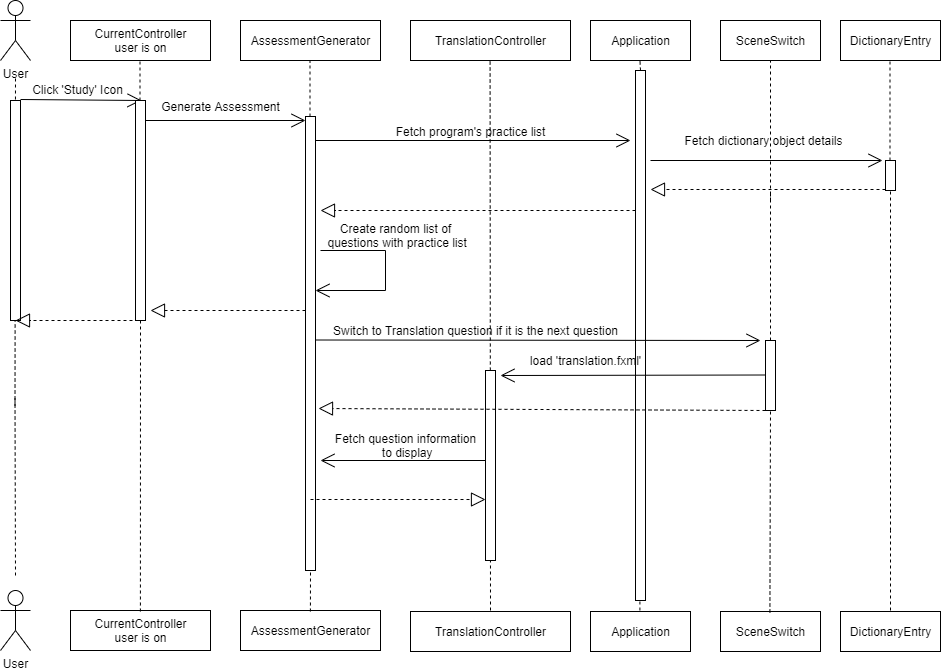

The diagram above was exported from draw.io. Its source (the exported page's mxGraphModel, read from the mxfile embedded in the PNG):
<mxGraphModel dx="2249" dy="745" grid="1" gridSize="10" guides="1" tooltips="1" connect="1" arrows="1" fold="1" page="1" pageScale="1" pageWidth="827" pageHeight="1169" math="0" shadow="0">
  <root>
    <mxCell id="0" />
    <mxCell id="1" parent="0" />
    <mxCell id="yqUC0qFjyxWzrSLe7v-T-5" value="Application" style="html=1;" parent="1" vertex="1">
      <mxGeometry x="120" y="120" width="100" height="40" as="geometry" />
    </mxCell>
    <mxCell id="yqUC0qFjyxWzrSLe7v-T-7" value="User" style="shape=umlActor;verticalLabelPosition=bottom;labelBackgroundColor=#ffffff;verticalAlign=top;html=1;" parent="1" vertex="1">
      <mxGeometry x="-470" y="690" width="30" height="60" as="geometry" />
    </mxCell>
    <mxCell id="yqUC0qFjyxWzrSLe7v-T-10" value="Application" style="html=1;" parent="1" vertex="1">
      <mxGeometry x="120" y="711" width="100" height="40" as="geometry" />
    </mxCell>
    <mxCell id="yqUC0qFjyxWzrSLe7v-T-12" value="SceneSwitch" style="html=1;" parent="1" vertex="1">
      <mxGeometry x="250" y="120" width="100" height="40" as="geometry" />
    </mxCell>
    <mxCell id="yqUC0qFjyxWzrSLe7v-T-13" value="SceneSwitch" style="html=1;" parent="1" vertex="1">
      <mxGeometry x="250" y="711" width="100" height="40" as="geometry" />
    </mxCell>
    <mxCell id="OBCLR_QphcS7tdi88aL6-14" value="" style="endArrow=classic;html=1;" parent="1" edge="1">
      <mxGeometry width="50" height="50" relative="1" as="geometry">
        <mxPoint x="170" y="230" as="sourcePoint" />
        <mxPoint x="170" y="230" as="targetPoint" />
      </mxGeometry>
    </mxCell>
    <mxCell id="OBCLR_QphcS7tdi88aL6-18" value="" style="endArrow=classic;html=1;" parent="1" edge="1">
      <mxGeometry width="50" height="50" relative="1" as="geometry">
        <mxPoint x="45" y="230" as="sourcePoint" />
        <mxPoint x="45" y="230" as="targetPoint" />
      </mxGeometry>
    </mxCell>
    <mxCell id="_wnejCQ74e9Fzrh7pKuL-14" value="DictionaryEntry" style="html=1;" parent="1" vertex="1">
      <mxGeometry x="370" y="120" width="100" height="40" as="geometry" />
    </mxCell>
    <mxCell id="_wnejCQ74e9Fzrh7pKuL-16" value="DictionaryEntry" style="html=1;" parent="1" vertex="1">
      <mxGeometry x="370" y="711" width="100" height="40" as="geometry" />
    </mxCell>
    <mxCell id="_wnejCQ74e9Fzrh7pKuL-25" value="" style="endArrow=none;dashed=1;html=1;exitX=0.5;exitY=0;exitDx=0;exitDy=0;" parent="1" source="_wnejCQ74e9Fzrh7pKuL-26" edge="1">
      <mxGeometry width="50" height="50" relative="1" as="geometry">
        <mxPoint x="169.40999999999985" y="710" as="sourcePoint" />
        <mxPoint x="169.40999999999985" y="159" as="targetPoint" />
      </mxGeometry>
    </mxCell>
    <mxCell id="_wnejCQ74e9Fzrh7pKuL-26" value="" style="html=1;points=[];perimeter=orthogonalPerimeter;" parent="1" vertex="1">
      <mxGeometry x="165" y="170" width="10" height="530" as="geometry" />
    </mxCell>
    <mxCell id="_wnejCQ74e9Fzrh7pKuL-27" value="" style="endArrow=none;dashed=1;html=1;exitX=0.5;exitY=0;exitDx=0;exitDy=0;" parent="1" target="_wnejCQ74e9Fzrh7pKuL-26" edge="1">
      <mxGeometry width="50" height="50" relative="1" as="geometry">
        <mxPoint x="169.40999999999985" y="709.9999999999998" as="sourcePoint" />
        <mxPoint x="169.40999999999985" y="159" as="targetPoint" />
      </mxGeometry>
    </mxCell>
    <mxCell id="_wnejCQ74e9Fzrh7pKuL-30" value="" style="endArrow=none;dashed=1;html=1;entryX=0.5;entryY=1;entryDx=0;entryDy=0;" parent="1" target="yqUC0qFjyxWzrSLe7v-T-12" edge="1">
      <mxGeometry width="50" height="50" relative="1" as="geometry">
        <mxPoint x="300" y="300" as="sourcePoint" />
        <mxPoint x="299.40999999999985" y="220" as="targetPoint" />
      </mxGeometry>
    </mxCell>
    <mxCell id="kTU675rGr79A04hu-4bq-9" value="" style="endArrow=none;dashed=1;html=1;" parent="1" edge="1" source="GkJw84V_zyU4ztA8-13Y-61">
      <mxGeometry width="50" height="50" relative="1" as="geometry">
        <mxPoint x="420" y="390" as="sourcePoint" />
        <mxPoint x="419.4999999999999" y="160" as="targetPoint" />
      </mxGeometry>
    </mxCell>
    <mxCell id="kTU675rGr79A04hu-4bq-28" value="" style="endArrow=none;dashed=1;html=1;" parent="1" edge="1">
      <mxGeometry width="50" height="50" relative="1" as="geometry">
        <mxPoint x="420" y="630" as="sourcePoint" />
        <mxPoint x="420" y="390" as="targetPoint" />
      </mxGeometry>
    </mxCell>
    <mxCell id="kTU675rGr79A04hu-4bq-38" value="User" style="shape=umlActor;verticalLabelPosition=bottom;labelBackgroundColor=#ffffff;verticalAlign=top;html=1;" parent="1" vertex="1">
      <mxGeometry x="-470" y="100" width="30" height="60" as="geometry" />
    </mxCell>
    <mxCell id="kTU675rGr79A04hu-4bq-44" value="AssessmentGenerator" style="html=1;" parent="1" vertex="1">
      <mxGeometry x="-230" y="120" width="140" height="40" as="geometry" />
    </mxCell>
    <mxCell id="kTU675rGr79A04hu-4bq-46" value="AssessmentGenerator" style="html=1;" parent="1" vertex="1">
      <mxGeometry x="-230" y="710" width="140" height="40" as="geometry" />
    </mxCell>
    <mxCell id="l15PrsONZF8rLVdhTiXE-4" value="CurrentController&lt;br&gt;user is on" style="html=1;" parent="1" vertex="1">
      <mxGeometry x="-400" y="120" width="140" height="40" as="geometry" />
    </mxCell>
    <mxCell id="l15PrsONZF8rLVdhTiXE-5" value="CurrentController&lt;br&gt;user is on" style="html=1;" parent="1" vertex="1">
      <mxGeometry x="-400" y="710" width="140" height="40" as="geometry" />
    </mxCell>
    <mxCell id="l15PrsONZF8rLVdhTiXE-6" value="" style="endArrow=none;dashed=1;html=1;entryX=0.5;entryY=1;entryDx=0;entryDy=0;" parent="1" edge="1">
      <mxGeometry width="50" height="50" relative="1" as="geometry">
        <mxPoint x="20" y="710" as="sourcePoint" />
        <mxPoint x="19.589999999999975" y="160" as="targetPoint" />
      </mxGeometry>
    </mxCell>
    <mxCell id="l15PrsONZF8rLVdhTiXE-8" value="" style="endArrow=none;dashed=1;html=1;" parent="1" edge="1">
      <mxGeometry width="50" height="50" relative="1" as="geometry">
        <mxPoint x="-455.5" y="505" as="sourcePoint" />
        <mxPoint x="-455" y="175" as="targetPoint" />
      </mxGeometry>
    </mxCell>
    <mxCell id="l15PrsONZF8rLVdhTiXE-16" value="" style="endArrow=none;dashed=1;html=1;exitX=0.5;exitY=0;exitDx=0;exitDy=0;entryX=0.5;entryY=1;entryDx=0;entryDy=0;" parent="1" edge="1" source="GkJw84V_zyU4ztA8-13Y-72">
      <mxGeometry width="50" height="50" relative="1" as="geometry">
        <mxPoint x="299.40999999999985" y="712" as="sourcePoint" />
        <mxPoint x="300" y="290" as="targetPoint" />
      </mxGeometry>
    </mxCell>
    <mxCell id="GkJw84V_zyU4ztA8-13Y-9" value="" style="endArrow=none;dashed=1;html=1;" edge="1" parent="1">
      <mxGeometry width="50" height="50" relative="1" as="geometry">
        <mxPoint x="420" y="390" as="sourcePoint" />
        <mxPoint x="420" y="390" as="targetPoint" />
      </mxGeometry>
    </mxCell>
    <mxCell id="GkJw84V_zyU4ztA8-13Y-14" value="" style="endArrow=none;dashed=1;html=1;" edge="1" parent="1">
      <mxGeometry width="50" height="50" relative="1" as="geometry">
        <mxPoint x="-455" y="675" as="sourcePoint" />
        <mxPoint x="-455.5" y="495" as="targetPoint" />
      </mxGeometry>
    </mxCell>
    <mxCell id="GkJw84V_zyU4ztA8-13Y-39" value="" style="endArrow=none;dashed=1;html=1;" edge="1" parent="1">
      <mxGeometry width="50" height="50" relative="1" as="geometry">
        <mxPoint x="420" y="710" as="sourcePoint" />
        <mxPoint x="420" y="630" as="targetPoint" />
      </mxGeometry>
    </mxCell>
    <mxCell id="GkJw84V_zyU4ztA8-13Y-44" value="TranslationController" style="html=1;" vertex="1" parent="1">
      <mxGeometry x="-60" y="711" width="160" height="40" as="geometry" />
    </mxCell>
    <mxCell id="GkJw84V_zyU4ztA8-13Y-45" value="TranslationController" style="html=1;" vertex="1" parent="1">
      <mxGeometry x="-60" y="120" width="160" height="40" as="geometry" />
    </mxCell>
    <mxCell id="GkJw84V_zyU4ztA8-13Y-46" value="" style="endArrow=none;dashed=1;html=1;entryX=0.5;entryY=1;entryDx=0;entryDy=0;" edge="1" parent="1" source="GkJw84V_zyU4ztA8-13Y-54">
      <mxGeometry width="50" height="50" relative="1" as="geometry">
        <mxPoint x="-160.09" y="711" as="sourcePoint" />
        <mxPoint x="-160.49999999999986" y="161" as="targetPoint" />
      </mxGeometry>
    </mxCell>
    <mxCell id="GkJw84V_zyU4ztA8-13Y-47" value="" style="endArrow=none;dashed=1;html=1;entryX=0.5;entryY=1;entryDx=0;entryDy=0;" edge="1" parent="1" source="GkJw84V_zyU4ztA8-13Y-50">
      <mxGeometry width="50" height="50" relative="1" as="geometry">
        <mxPoint x="-330.09" y="711" as="sourcePoint" />
        <mxPoint x="-330.49999999999983" y="161" as="targetPoint" />
      </mxGeometry>
    </mxCell>
    <mxCell id="GkJw84V_zyU4ztA8-13Y-48" value="" style="html=1;points=[];perimeter=orthogonalPerimeter;" vertex="1" parent="1">
      <mxGeometry x="-460" y="200" width="10" height="220" as="geometry" />
    </mxCell>
    <mxCell id="GkJw84V_zyU4ztA8-13Y-49" value="" style="endArrow=open;endFill=1;endSize=12;html=1;entryX=0.6;entryY=0;entryDx=0;entryDy=0;entryPerimeter=0;" edge="1" parent="1" target="GkJw84V_zyU4ztA8-13Y-50">
      <mxGeometry width="160" relative="1" as="geometry">
        <mxPoint x="-450" y="199" as="sourcePoint" />
        <mxPoint x="-290" y="199" as="targetPoint" />
      </mxGeometry>
    </mxCell>
    <mxCell id="GkJw84V_zyU4ztA8-13Y-50" value="" style="html=1;points=[];perimeter=orthogonalPerimeter;" vertex="1" parent="1">
      <mxGeometry x="-335" y="200" width="10" height="220" as="geometry" />
    </mxCell>
    <mxCell id="GkJw84V_zyU4ztA8-13Y-51" value="" style="endArrow=none;dashed=1;html=1;entryX=0.5;entryY=1;entryDx=0;entryDy=0;" edge="1" parent="1" target="GkJw84V_zyU4ztA8-13Y-50">
      <mxGeometry width="50" height="50" relative="1" as="geometry">
        <mxPoint x="-330.0899999999999" y="711" as="sourcePoint" />
        <mxPoint x="-330.4999999999998" y="161" as="targetPoint" />
      </mxGeometry>
    </mxCell>
    <mxCell id="GkJw84V_zyU4ztA8-13Y-52" value="Click 'Study' Icon" style="text;html=1;align=center;verticalAlign=middle;resizable=0;points=[];autosize=1;" vertex="1" parent="1">
      <mxGeometry x="-448" y="179" width="110" height="20" as="geometry" />
    </mxCell>
    <mxCell id="GkJw84V_zyU4ztA8-13Y-53" value="" style="endArrow=block;dashed=1;endFill=0;endSize=12;html=1;" edge="1" parent="1">
      <mxGeometry width="160" relative="1" as="geometry">
        <mxPoint x="-338" y="420" as="sourcePoint" />
        <mxPoint x="-455" y="420" as="targetPoint" />
      </mxGeometry>
    </mxCell>
    <mxCell id="GkJw84V_zyU4ztA8-13Y-54" value="" style="html=1;points=[];perimeter=orthogonalPerimeter;" vertex="1" parent="1">
      <mxGeometry x="-165" y="216" width="10" height="454" as="geometry" />
    </mxCell>
    <mxCell id="GkJw84V_zyU4ztA8-13Y-55" value="" style="endArrow=none;dashed=1;html=1;entryX=0.5;entryY=1;entryDx=0;entryDy=0;" edge="1" parent="1" target="GkJw84V_zyU4ztA8-13Y-54">
      <mxGeometry width="50" height="50" relative="1" as="geometry">
        <mxPoint x="-160.09000000000015" y="711" as="sourcePoint" />
        <mxPoint x="-160.5" y="161" as="targetPoint" />
      </mxGeometry>
    </mxCell>
    <mxCell id="GkJw84V_zyU4ztA8-13Y-56" value="" style="endArrow=open;endFill=1;endSize=12;html=1;" edge="1" parent="1">
      <mxGeometry width="160" relative="1" as="geometry">
        <mxPoint x="-325" y="220" as="sourcePoint" />
        <mxPoint x="-165" y="220" as="targetPoint" />
      </mxGeometry>
    </mxCell>
    <mxCell id="GkJw84V_zyU4ztA8-13Y-57" value="Generate Assessment" style="text;html=1;align=center;verticalAlign=middle;resizable=0;points=[];autosize=1;" vertex="1" parent="1">
      <mxGeometry x="-315" y="196" width="130" height="20" as="geometry" />
    </mxCell>
    <mxCell id="GkJw84V_zyU4ztA8-13Y-58" value="" style="endArrow=open;endFill=1;endSize=12;html=1;" edge="1" parent="1">
      <mxGeometry width="160" relative="1" as="geometry">
        <mxPoint x="-155" y="240" as="sourcePoint" />
        <mxPoint x="160" y="240" as="targetPoint" />
      </mxGeometry>
    </mxCell>
    <mxCell id="GkJw84V_zyU4ztA8-13Y-59" value="Fetch program's practice list" style="text;html=1;align=center;verticalAlign=middle;resizable=0;points=[];autosize=1;" vertex="1" parent="1">
      <mxGeometry x="-85" y="221" width="170" height="20" as="geometry" />
    </mxCell>
    <mxCell id="GkJw84V_zyU4ztA8-13Y-60" value="" style="endArrow=open;endFill=1;endSize=12;html=1;" edge="1" parent="1">
      <mxGeometry width="160" relative="1" as="geometry">
        <mxPoint x="180" y="260" as="sourcePoint" />
        <mxPoint x="412" y="260" as="targetPoint" />
      </mxGeometry>
    </mxCell>
    <mxCell id="GkJw84V_zyU4ztA8-13Y-61" value="" style="html=1;points=[];perimeter=orthogonalPerimeter;" vertex="1" parent="1">
      <mxGeometry x="415" y="260" width="10" height="30" as="geometry" />
    </mxCell>
    <mxCell id="GkJw84V_zyU4ztA8-13Y-62" value="" style="endArrow=none;dashed=1;html=1;" edge="1" parent="1" target="GkJw84V_zyU4ztA8-13Y-61">
      <mxGeometry width="50" height="50" relative="1" as="geometry">
        <mxPoint x="420" y="390" as="sourcePoint" />
        <mxPoint x="419.5" y="160" as="targetPoint" />
      </mxGeometry>
    </mxCell>
    <mxCell id="GkJw84V_zyU4ztA8-13Y-63" value="Fetch dictionary object details" style="text;html=1;align=center;verticalAlign=middle;resizable=0;points=[];autosize=1;" vertex="1" parent="1">
      <mxGeometry x="208" y="230" width="170" height="20" as="geometry" />
    </mxCell>
    <mxCell id="GkJw84V_zyU4ztA8-13Y-64" value="" style="endArrow=block;dashed=1;endFill=0;endSize=12;html=1;" edge="1" parent="1">
      <mxGeometry width="160" relative="1" as="geometry">
        <mxPoint x="415" y="289" as="sourcePoint" />
        <mxPoint x="180" y="289" as="targetPoint" />
      </mxGeometry>
    </mxCell>
    <mxCell id="GkJw84V_zyU4ztA8-13Y-65" value="" style="endArrow=block;dashed=1;endFill=0;endSize=12;html=1;" edge="1" parent="1">
      <mxGeometry width="160" relative="1" as="geometry">
        <mxPoint x="165" y="310" as="sourcePoint" />
        <mxPoint x="-150" y="310" as="targetPoint" />
      </mxGeometry>
    </mxCell>
    <mxCell id="GkJw84V_zyU4ztA8-13Y-66" value="" style="endArrow=open;endFill=1;endSize=12;html=1;" edge="1" parent="1" target="GkJw84V_zyU4ztA8-13Y-54">
      <mxGeometry width="160" relative="1" as="geometry">
        <mxPoint x="-85" y="390" as="sourcePoint" />
        <mxPoint x="75" y="390" as="targetPoint" />
      </mxGeometry>
    </mxCell>
    <mxCell id="GkJw84V_zyU4ztA8-13Y-67" value="" style="endArrow=none;html=1;" edge="1" parent="1">
      <mxGeometry width="50" height="50" relative="1" as="geometry">
        <mxPoint x="-85" y="390" as="sourcePoint" />
        <mxPoint x="-85" y="350" as="targetPoint" />
      </mxGeometry>
    </mxCell>
    <mxCell id="GkJw84V_zyU4ztA8-13Y-68" value="" style="endArrow=none;html=1;" edge="1" parent="1">
      <mxGeometry width="50" height="50" relative="1" as="geometry">
        <mxPoint x="-150" y="350" as="sourcePoint" />
        <mxPoint x="-85" y="350" as="targetPoint" />
      </mxGeometry>
    </mxCell>
    <mxCell id="GkJw84V_zyU4ztA8-13Y-69" value="Create random list of&lt;br&gt;&amp;nbsp;questions with practice list" style="text;html=1;align=center;verticalAlign=middle;resizable=0;points=[];autosize=1;" vertex="1" parent="1">
      <mxGeometry x="-155" y="320" width="160" height="30" as="geometry" />
    </mxCell>
    <mxCell id="GkJw84V_zyU4ztA8-13Y-72" value="" style="html=1;points=[];perimeter=orthogonalPerimeter;" vertex="1" parent="1">
      <mxGeometry x="295" y="440" width="10" height="70" as="geometry" />
    </mxCell>
    <mxCell id="GkJw84V_zyU4ztA8-13Y-73" value="" style="endArrow=none;dashed=1;html=1;exitX=0.5;exitY=0;exitDx=0;exitDy=0;entryX=0.5;entryY=1;entryDx=0;entryDy=0;" edge="1" parent="1" target="GkJw84V_zyU4ztA8-13Y-72">
      <mxGeometry width="50" height="50" relative="1" as="geometry">
        <mxPoint x="299.40999999999985" y="712" as="sourcePoint" />
        <mxPoint x="300" y="290" as="targetPoint" />
      </mxGeometry>
    </mxCell>
    <mxCell id="GkJw84V_zyU4ztA8-13Y-74" value="" style="endArrow=open;endFill=1;endSize=12;html=1;" edge="1" parent="1">
      <mxGeometry width="160" relative="1" as="geometry">
        <mxPoint x="-155" y="439.5" as="sourcePoint" />
        <mxPoint x="290" y="440" as="targetPoint" />
      </mxGeometry>
    </mxCell>
    <mxCell id="GkJw84V_zyU4ztA8-13Y-75" value="Switch to Translation question if it is the next question" style="text;html=1;align=center;verticalAlign=middle;resizable=0;points=[];autosize=1;" vertex="1" parent="1">
      <mxGeometry x="-145" y="420" width="300" height="20" as="geometry" />
    </mxCell>
    <mxCell id="GkJw84V_zyU4ztA8-13Y-76" value="" style="html=1;points=[];perimeter=orthogonalPerimeter;" vertex="1" parent="1">
      <mxGeometry x="15" y="470" width="10" height="190" as="geometry" />
    </mxCell>
    <mxCell id="GkJw84V_zyU4ztA8-13Y-78" value="" style="endArrow=open;endFill=1;endSize=12;html=1;" edge="1" parent="1">
      <mxGeometry width="160" relative="1" as="geometry">
        <mxPoint x="295" y="474.5" as="sourcePoint" />
        <mxPoint x="30" y="475" as="targetPoint" />
      </mxGeometry>
    </mxCell>
    <mxCell id="GkJw84V_zyU4ztA8-13Y-79" value="load 'translation.fxml'" style="text;html=1;align=center;verticalAlign=middle;resizable=0;points=[];autosize=1;" vertex="1" parent="1">
      <mxGeometry x="50" y="450" width="130" height="20" as="geometry" />
    </mxCell>
    <mxCell id="GkJw84V_zyU4ztA8-13Y-80" value="" style="endArrow=block;dashed=1;endFill=0;endSize=12;html=1;" edge="1" parent="1">
      <mxGeometry width="160" relative="1" as="geometry">
        <mxPoint x="295" y="510" as="sourcePoint" />
        <mxPoint x="-152" y="508" as="targetPoint" />
      </mxGeometry>
    </mxCell>
    <mxCell id="GkJw84V_zyU4ztA8-13Y-81" value="" style="endArrow=open;endFill=1;endSize=12;html=1;" edge="1" parent="1">
      <mxGeometry width="160" relative="1" as="geometry">
        <mxPoint x="15" y="560" as="sourcePoint" />
        <mxPoint x="-150" y="560" as="targetPoint" />
      </mxGeometry>
    </mxCell>
    <mxCell id="GkJw84V_zyU4ztA8-13Y-82" value="Fetch question information&lt;br&gt;&amp;nbsp;to display" style="text;html=1;align=center;verticalAlign=middle;resizable=0;points=[];autosize=1;" vertex="1" parent="1">
      <mxGeometry x="-145" y="530" width="160" height="30" as="geometry" />
    </mxCell>
    <mxCell id="GkJw84V_zyU4ztA8-13Y-83" value="" style="endArrow=block;dashed=1;endFill=0;endSize=12;html=1;entryX=0;entryY=0.679;entryDx=0;entryDy=0;entryPerimeter=0;" edge="1" parent="1" target="GkJw84V_zyU4ztA8-13Y-76">
      <mxGeometry width="160" relative="1" as="geometry">
        <mxPoint x="-160" y="599" as="sourcePoint" />
        <mxPoint x="-150" y="600" as="targetPoint" />
      </mxGeometry>
    </mxCell>
    <mxCell id="GkJw84V_zyU4ztA8-13Y-84" value="" style="endArrow=block;dashed=1;endFill=0;endSize=12;html=1;" edge="1" parent="1">
      <mxGeometry width="160" relative="1" as="geometry">
        <mxPoint x="-165" y="410" as="sourcePoint" />
        <mxPoint x="-320" y="410" as="targetPoint" />
      </mxGeometry>
    </mxCell>
  </root>
</mxGraphModel>